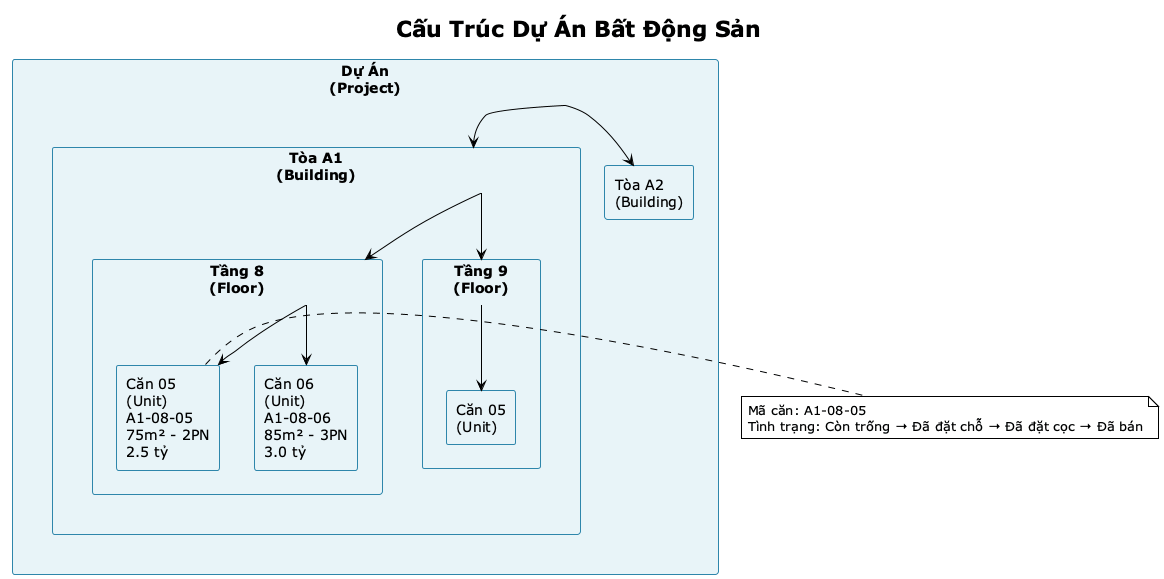

The diagram above was rendered by PlantUML. Its source (embedded in the PNG):
@startuml
!theme plain
title Cấu Trúc Dự Án Bất Động Sản

skinparam rectangle {
  BackgroundColor #E8F4F8
  BorderColor #2E86AB
}

rectangle "Dự Án\n(Project)" as Project {
  rectangle "Tòa A1\n(Building)" as Building1 {
    rectangle "Tầng 8\n(Floor)" as Floor1 {
      rectangle "Căn 05\n(Unit)\nA1-08-05\n75m² - 2PN\n2.5 tỷ" as Unit1
      rectangle "Căn 06\n(Unit)\nA1-08-06\n85m² - 3PN\n3.0 tỷ" as Unit2
    }
    rectangle "Tầng 9\n(Floor)" as Floor2 {
      rectangle "Căn 05\n(Unit)" as Unit3
    }
  }
  rectangle "Tòa A2\n(Building)" as Building2
}

Project --> Building1
Project --> Building2
Building1 --> Floor1
Building1 --> Floor2
Floor1 --> Unit1
Floor1 --> Unit2
Floor2 --> Unit3

note right of Unit1
  Mã căn: A1-08-05
  Tình trạng: Còn trống → Đã đặt chỗ → Đã đặt cọc → Đã bán
end note

@enduml